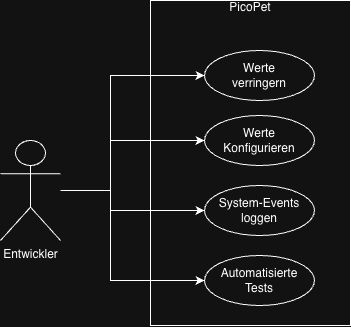

The diagram above was exported from draw.io. Its source (the exported page's mxGraphModel, read from the mxfile embedded in the PNG):
<mxGraphModel dx="1015" dy="761" grid="1" gridSize="10" guides="1" tooltips="1" connect="1" arrows="1" fold="1" page="1" pageScale="1" pageWidth="827" pageHeight="1169" math="0" shadow="0">
  <root>
    <mxCell id="0" />
    <mxCell id="1" parent="0" />
    <mxCell id="3gm4lx0r6Ld1FryTNci2-1" parent="1" style="verticalAlign=top;align=center;overflow=fill;html=1;whiteSpace=wrap;" value="PicoPet" vertex="1">
      <mxGeometry height="325" width="200" x="389" y="385" as="geometry" />
    </mxCell>
    <mxCell id="3gm4lx0r6Ld1FryTNci2-2" edge="1" parent="1" source="3gm4lx0r6Ld1FryTNci2-7" style="edgeStyle=orthogonalEdgeStyle;rounded=0;orthogonalLoop=1;jettySize=auto;html=1;entryX=0;entryY=0.5;entryDx=0;entryDy=0;" target="3gm4lx0r6Ld1FryTNci2-11">
      <mxGeometry relative="1" as="geometry">
        <Array as="points">
          <mxPoint x="349" y="575" />
          <mxPoint x="349" y="525" />
        </Array>
      </mxGeometry>
    </mxCell>
    <mxCell id="3gm4lx0r6Ld1FryTNci2-3" edge="1" parent="1" source="3gm4lx0r6Ld1FryTNci2-7" style="edgeStyle=orthogonalEdgeStyle;rounded=0;orthogonalLoop=1;jettySize=auto;html=1;entryX=0;entryY=0.5;entryDx=0;entryDy=0;" target="3gm4lx0r6Ld1FryTNci2-8">
      <mxGeometry relative="1" as="geometry">
        <Array as="points">
          <mxPoint x="349" y="575" />
          <mxPoint x="349" y="460" />
        </Array>
      </mxGeometry>
    </mxCell>
    <mxCell id="3gm4lx0r6Ld1FryTNci2-4" edge="1" parent="1" source="3gm4lx0r6Ld1FryTNci2-7" style="edgeStyle=orthogonalEdgeStyle;rounded=0;orthogonalLoop=1;jettySize=auto;html=1;entryX=0;entryY=0.5;entryDx=0;entryDy=0;" target="3gm4lx0r6Ld1FryTNci2-12">
      <mxGeometry relative="1" as="geometry">
        <Array as="points">
          <mxPoint x="349" y="575" />
          <mxPoint x="349" y="665" />
        </Array>
      </mxGeometry>
    </mxCell>
    <mxCell id="3gm4lx0r6Ld1FryTNci2-6" edge="1" parent="1" source="3gm4lx0r6Ld1FryTNci2-7" style="edgeStyle=orthogonalEdgeStyle;rounded=0;orthogonalLoop=1;jettySize=auto;html=1;" target="3gm4lx0r6Ld1FryTNci2-10">
      <mxGeometry relative="1" as="geometry">
        <Array as="points">
          <mxPoint x="349" y="575" />
          <mxPoint x="349" y="595" />
        </Array>
      </mxGeometry>
    </mxCell>
    <mxCell id="3gm4lx0r6Ld1FryTNci2-7" parent="1" style="shape=umlActor;verticalLabelPosition=bottom;verticalAlign=top;html=1;" value="Entwickler" vertex="1">
      <mxGeometry height="100" width="60" x="239" y="525" as="geometry" />
    </mxCell>
    <mxCell id="3gm4lx0r6Ld1FryTNci2-8" parent="1" style="ellipse;whiteSpace=wrap;html=1;" value="Werte&lt;div&gt;verringern&lt;/div&gt;" vertex="1">
      <mxGeometry height="50" width="110" x="443" y="435" as="geometry" />
    </mxCell>
    <mxCell id="3gm4lx0r6Ld1FryTNci2-10" parent="1" style="ellipse;whiteSpace=wrap;html=1;" value="System-Events&lt;div&gt;loggen&lt;/div&gt;" vertex="1">
      <mxGeometry height="50" width="110" x="443" y="570" as="geometry" />
    </mxCell>
    <mxCell id="3gm4lx0r6Ld1FryTNci2-11" parent="1" style="ellipse;whiteSpace=wrap;html=1;" value="Werte&lt;div&gt;Konfigurieren&lt;/div&gt;" vertex="1">
      <mxGeometry height="50" width="110" x="443" y="500" as="geometry" />
    </mxCell>
    <mxCell id="3gm4lx0r6Ld1FryTNci2-12" parent="1" style="ellipse;whiteSpace=wrap;html=1;" value="Automatisierte&lt;div&gt;Tests&lt;/div&gt;" vertex="1">
      <mxGeometry height="50" width="110" x="443" y="640" as="geometry" />
    </mxCell>
  </root>
</mxGraphModel>